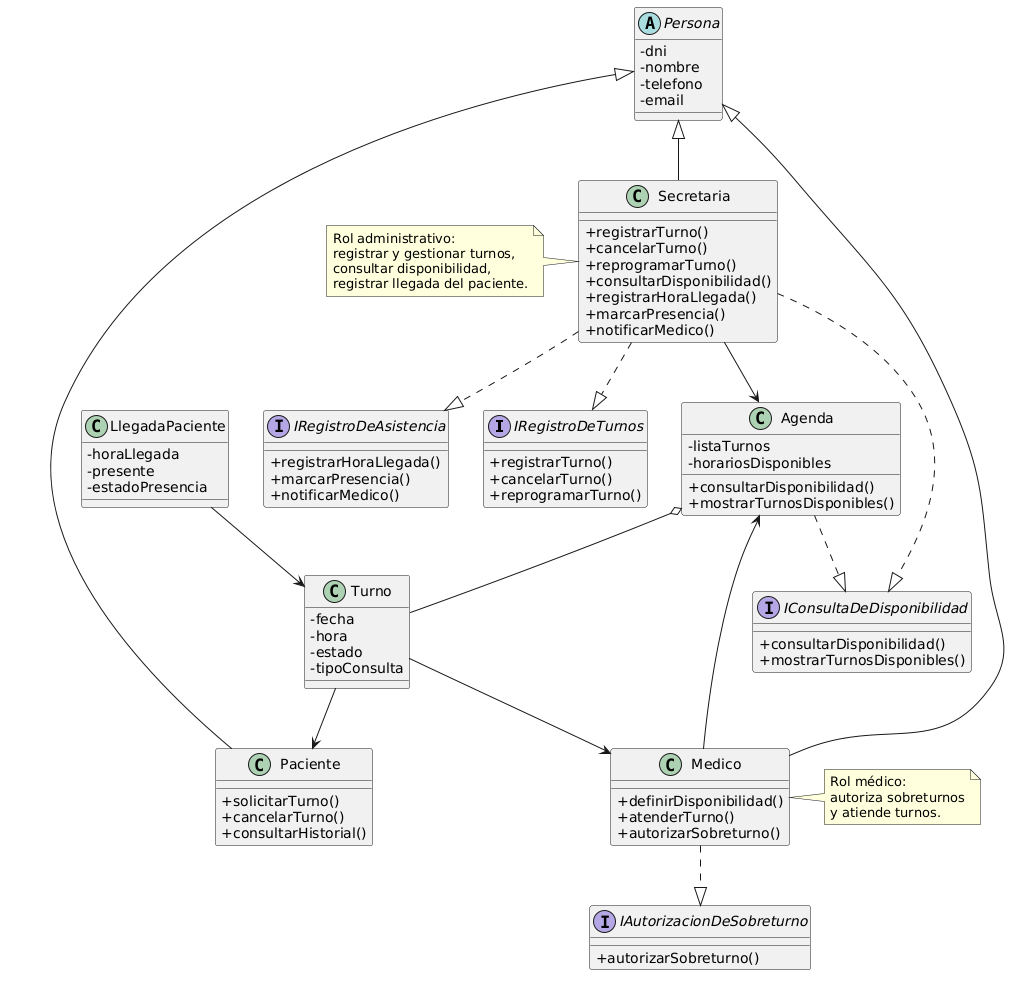

The diagram above was rendered by PlantUML. Its source (embedded in the PNG):
@startuml
skinparam classAttributeIconSize 0

interface IRegistroDeTurnos {
  +registrarTurno()
  +cancelarTurno()
  +reprogramarTurno()
}

interface IConsultaDeDisponibilidad {
  +consultarDisponibilidad()
  +mostrarTurnosDisponibles()
}

interface IAutorizacionDeSobreturno {
  +autorizarSobreturno()
}

interface IRegistroDeAsistencia {
  +registrarHoraLlegada()
  +marcarPresencia()
  +notificarMedico()
}

abstract class Persona {
  -dni
  -nombre
  -telefono
  -email
}

class Paciente {
  +solicitarTurno()
  +cancelarTurno()
  +consultarHistorial()
}

class Medico {
  +definirDisponibilidad()
  +atenderTurno()
  +autorizarSobreturno()
}

class Secretaria {
  +registrarTurno()
  +cancelarTurno()
  +reprogramarTurno()
  +consultarDisponibilidad()
  +registrarHoraLlegada()
  +marcarPresencia()
  +notificarMedico()
}

class Turno {
  -fecha
  -hora
  -estado
  -tipoConsulta
}

class Agenda {
  -listaTurnos
  -horariosDisponibles
  +consultarDisponibilidad()
  +mostrarTurnosDisponibles()
}

class LlegadaPaciente {
  -horaLlegada
  -presente
  -estadoPresencia
}

Persona <|-- Paciente
Persona <|-- Medico
Persona <|-- Secretaria
Secretaria ..|> IRegistroDeTurnos
Secretaria ..|> IConsultaDeDisponibilidad
Secretaria ..|> IRegistroDeAsistencia
Medico ..|> IAutorizacionDeSobreturno
Agenda ..|> IConsultaDeDisponibilidad

Agenda o-- Turno
Turno --> Paciente
Turno --> Medico
LlegadaPaciente --> Turno
Secretaria --> Agenda
Medico --> Agenda

note left of Secretaria
  Rol administrativo:
  registrar y gestionar turnos,
  consultar disponibilidad,
  registrar llegada del paciente.
end note

note right of Medico
  Rol médico:
  autoriza sobreturnos
  y atiende turnos.
end note
@enduml